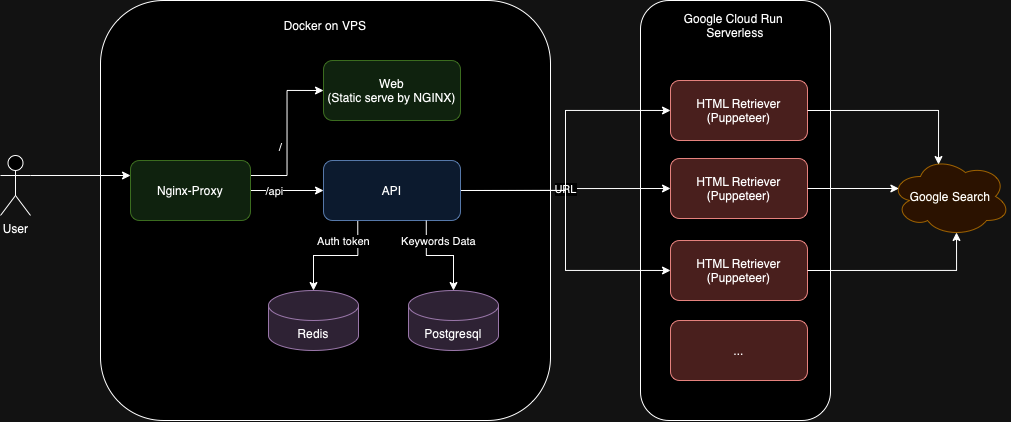

The diagram above was exported from draw.io. Its source (the exported page's mxGraphModel, read from the mxfile embedded in the PNG):
<mxGraphModel dx="1849" dy="1069" grid="1" gridSize="10" guides="1" tooltips="1" connect="1" arrows="1" fold="1" page="1" pageScale="1" pageWidth="827" pageHeight="1169" math="0" shadow="0">
  <root>
    <mxCell id="0" />
    <mxCell id="1" parent="0" />
    <mxCell id="08zg4we1dZAvv5zCFlKP-30" value="" style="group" vertex="1" connectable="0" parent="1">
      <mxGeometry x="670" y="100" width="230" height="420" as="geometry" />
    </mxCell>
    <mxCell id="08zg4we1dZAvv5zCFlKP-31" value="" style="rounded=1;whiteSpace=wrap;html=1;" vertex="1" parent="08zg4we1dZAvv5zCFlKP-30">
      <mxGeometry width="190" height="420" as="geometry" />
    </mxCell>
    <mxCell id="08zg4we1dZAvv5zCFlKP-32" value="Google Cloud Run&amp;nbsp;&lt;br&gt;Serverless" style="text;html=1;strokeColor=none;fillColor=none;align=center;verticalAlign=middle;whiteSpace=wrap;rounded=0;" vertex="1" parent="08zg4we1dZAvv5zCFlKP-30">
      <mxGeometry x="13.780000000000001" y="10" width="162.44" height="30" as="geometry" />
    </mxCell>
    <mxCell id="08zg4we1dZAvv5zCFlKP-33" value="HTML Retriever&lt;br&gt;(Puppeteer)" style="rounded=1;whiteSpace=wrap;html=1;fillColor=#f8cecc;strokeColor=#b85450;" vertex="1" parent="08zg4we1dZAvv5zCFlKP-30">
      <mxGeometry x="30" y="80" width="137" height="60" as="geometry" />
    </mxCell>
    <mxCell id="08zg4we1dZAvv5zCFlKP-39" value="HTML Retriever&lt;br&gt;(Puppeteer)" style="rounded=1;whiteSpace=wrap;html=1;fillColor=#f8cecc;strokeColor=#b85450;" vertex="1" parent="08zg4we1dZAvv5zCFlKP-30">
      <mxGeometry x="30" y="240" width="137" height="60" as="geometry" />
    </mxCell>
    <mxCell id="08zg4we1dZAvv5zCFlKP-43" value="..." style="rounded=1;whiteSpace=wrap;html=1;fillColor=#f8cecc;strokeColor=#b85450;" vertex="1" parent="08zg4we1dZAvv5zCFlKP-30">
      <mxGeometry x="30" y="320" width="137" height="60" as="geometry" />
    </mxCell>
    <mxCell id="08zg4we1dZAvv5zCFlKP-29" value="" style="group" vertex="1" connectable="0" parent="1">
      <mxGeometry x="130" y="100" width="450" height="420" as="geometry" />
    </mxCell>
    <mxCell id="08zg4we1dZAvv5zCFlKP-27" value="" style="rounded=1;whiteSpace=wrap;html=1;" vertex="1" parent="08zg4we1dZAvv5zCFlKP-29">
      <mxGeometry width="450" height="420" as="geometry" />
    </mxCell>
    <mxCell id="08zg4we1dZAvv5zCFlKP-28" value="Docker on VPS" style="text;html=1;strokeColor=none;fillColor=none;align=center;verticalAlign=middle;whiteSpace=wrap;rounded=0;" vertex="1" parent="08zg4we1dZAvv5zCFlKP-29">
      <mxGeometry x="160" y="10" width="130" height="30" as="geometry" />
    </mxCell>
    <mxCell id="08zg4we1dZAvv5zCFlKP-6" style="edgeStyle=orthogonalEdgeStyle;rounded=0;orthogonalLoop=1;jettySize=auto;html=1;exitX=0.25;exitY=1;exitDx=0;exitDy=0;" edge="1" parent="1" source="08zg4we1dZAvv5zCFlKP-1" target="08zg4we1dZAvv5zCFlKP-3">
      <mxGeometry relative="1" as="geometry" />
    </mxCell>
    <mxCell id="08zg4we1dZAvv5zCFlKP-8" value="Auth token" style="edgeLabel;html=1;align=center;verticalAlign=middle;resizable=0;points=[];" vertex="1" connectable="0" parent="08zg4we1dZAvv5zCFlKP-6">
      <mxGeometry x="-0.0364" y="1" relative="1" as="geometry">
        <mxPoint x="5" y="-16" as="offset" />
      </mxGeometry>
    </mxCell>
    <mxCell id="08zg4we1dZAvv5zCFlKP-13" value="URL" style="edgeStyle=orthogonalEdgeStyle;rounded=0;orthogonalLoop=1;jettySize=auto;html=1;exitX=1;exitY=0.5;exitDx=0;exitDy=0;entryX=0;entryY=0.5;entryDx=0;entryDy=0;" edge="1" parent="1" source="08zg4we1dZAvv5zCFlKP-1" target="08zg4we1dZAvv5zCFlKP-12">
      <mxGeometry relative="1" as="geometry" />
    </mxCell>
    <mxCell id="08zg4we1dZAvv5zCFlKP-38" style="edgeStyle=orthogonalEdgeStyle;rounded=0;orthogonalLoop=1;jettySize=auto;html=1;exitX=1;exitY=0.5;exitDx=0;exitDy=0;entryX=0;entryY=0.5;entryDx=0;entryDy=0;" edge="1" parent="1" source="08zg4we1dZAvv5zCFlKP-1" target="08zg4we1dZAvv5zCFlKP-33">
      <mxGeometry relative="1" as="geometry" />
    </mxCell>
    <mxCell id="08zg4we1dZAvv5zCFlKP-40" style="edgeStyle=orthogonalEdgeStyle;rounded=0;orthogonalLoop=1;jettySize=auto;html=1;exitX=1;exitY=0.5;exitDx=0;exitDy=0;entryX=0;entryY=0.5;entryDx=0;entryDy=0;" edge="1" parent="1" source="08zg4we1dZAvv5zCFlKP-1" target="08zg4we1dZAvv5zCFlKP-39">
      <mxGeometry relative="1" as="geometry" />
    </mxCell>
    <mxCell id="08zg4we1dZAvv5zCFlKP-1" value="API" style="rounded=1;whiteSpace=wrap;html=1;fillColor=#dae8fc;strokeColor=#6c8ebf;" vertex="1" parent="1">
      <mxGeometry x="353" y="260" width="137" height="60" as="geometry" />
    </mxCell>
    <mxCell id="08zg4we1dZAvv5zCFlKP-2" value="Postgresql" style="shape=cylinder3;whiteSpace=wrap;html=1;boundedLbl=1;backgroundOutline=1;size=15;fillColor=#e1d5e7;strokeColor=#9673a6;" vertex="1" parent="1">
      <mxGeometry x="438" y="390" width="90" height="60" as="geometry" />
    </mxCell>
    <mxCell id="08zg4we1dZAvv5zCFlKP-3" value="Redis" style="shape=cylinder3;whiteSpace=wrap;html=1;boundedLbl=1;backgroundOutline=1;size=15;fillColor=#e1d5e7;strokeColor=#9673a6;" vertex="1" parent="1">
      <mxGeometry x="298" y="390" width="90" height="60" as="geometry" />
    </mxCell>
    <mxCell id="08zg4we1dZAvv5zCFlKP-7" style="edgeStyle=orthogonalEdgeStyle;rounded=0;orthogonalLoop=1;jettySize=auto;html=1;exitX=0.75;exitY=1;exitDx=0;exitDy=0;entryX=0.5;entryY=0;entryDx=0;entryDy=0;entryPerimeter=0;" edge="1" parent="1" source="08zg4we1dZAvv5zCFlKP-1" target="08zg4we1dZAvv5zCFlKP-2">
      <mxGeometry relative="1" as="geometry" />
    </mxCell>
    <mxCell id="08zg4we1dZAvv5zCFlKP-10" value="Keywords Data" style="edgeLabel;html=1;align=center;verticalAlign=middle;resizable=0;points=[];" vertex="1" connectable="0" parent="08zg4we1dZAvv5zCFlKP-7">
      <mxGeometry x="-0.0415" y="-1" relative="1" as="geometry">
        <mxPoint y="-16" as="offset" />
      </mxGeometry>
    </mxCell>
    <mxCell id="08zg4we1dZAvv5zCFlKP-11" value="Web&lt;br&gt;(Static serve by NGINX)" style="rounded=1;whiteSpace=wrap;html=1;fillColor=#d5e8d4;strokeColor=#82b366;" vertex="1" parent="1">
      <mxGeometry x="353" y="160" width="137" height="60" as="geometry" />
    </mxCell>
    <mxCell id="08zg4we1dZAvv5zCFlKP-12" value="HTML Retriever&lt;br&gt;(Puppeteer)" style="rounded=1;whiteSpace=wrap;html=1;fillColor=#f8cecc;strokeColor=#b85450;" vertex="1" parent="1">
      <mxGeometry x="700" y="258" width="137" height="60" as="geometry" />
    </mxCell>
    <mxCell id="08zg4we1dZAvv5zCFlKP-15" value="Google Search" style="ellipse;shape=cloud;whiteSpace=wrap;html=1;fillColor=#ffe6cc;strokeColor=#d79b00;" vertex="1" parent="1">
      <mxGeometry x="920" y="256" width="120" height="80" as="geometry" />
    </mxCell>
    <mxCell id="08zg4we1dZAvv5zCFlKP-16" style="edgeStyle=orthogonalEdgeStyle;rounded=0;orthogonalLoop=1;jettySize=auto;html=1;exitX=1;exitY=0.5;exitDx=0;exitDy=0;entryX=0.07;entryY=0.4;entryDx=0;entryDy=0;entryPerimeter=0;" edge="1" parent="1" source="08zg4we1dZAvv5zCFlKP-12" target="08zg4we1dZAvv5zCFlKP-15">
      <mxGeometry relative="1" as="geometry" />
    </mxCell>
    <mxCell id="08zg4we1dZAvv5zCFlKP-25" style="edgeStyle=orthogonalEdgeStyle;rounded=0;orthogonalLoop=1;jettySize=auto;html=1;exitX=1;exitY=0.3333333333333333;exitDx=0;exitDy=0;exitPerimeter=0;entryX=0;entryY=0.25;entryDx=0;entryDy=0;" edge="1" parent="1" source="08zg4we1dZAvv5zCFlKP-17" target="08zg4we1dZAvv5zCFlKP-18">
      <mxGeometry relative="1" as="geometry" />
    </mxCell>
    <mxCell id="08zg4we1dZAvv5zCFlKP-17" value="User" style="shape=umlActor;verticalLabelPosition=bottom;verticalAlign=top;html=1;outlineConnect=0;" vertex="1" parent="1">
      <mxGeometry x="30" y="255" width="30" height="60" as="geometry" />
    </mxCell>
    <mxCell id="08zg4we1dZAvv5zCFlKP-19" style="edgeStyle=orthogonalEdgeStyle;rounded=0;orthogonalLoop=1;jettySize=auto;html=1;exitX=1;exitY=0.25;exitDx=0;exitDy=0;entryX=0;entryY=0.5;entryDx=0;entryDy=0;" edge="1" parent="1" source="08zg4we1dZAvv5zCFlKP-18" target="08zg4we1dZAvv5zCFlKP-11">
      <mxGeometry relative="1" as="geometry" />
    </mxCell>
    <mxCell id="08zg4we1dZAvv5zCFlKP-22" value="/" style="edgeLabel;html=1;align=center;verticalAlign=middle;resizable=0;points=[];" vertex="1" connectable="0" parent="08zg4we1dZAvv5zCFlKP-19">
      <mxGeometry x="-0.1773" y="-1" relative="1" as="geometry">
        <mxPoint x="-8" as="offset" />
      </mxGeometry>
    </mxCell>
    <mxCell id="08zg4we1dZAvv5zCFlKP-20" style="edgeStyle=orthogonalEdgeStyle;rounded=0;orthogonalLoop=1;jettySize=auto;html=1;exitX=1;exitY=0.5;exitDx=0;exitDy=0;" edge="1" parent="1" source="08zg4we1dZAvv5zCFlKP-18" target="08zg4we1dZAvv5zCFlKP-1">
      <mxGeometry relative="1" as="geometry" />
    </mxCell>
    <mxCell id="08zg4we1dZAvv5zCFlKP-21" value="/api" style="edgeLabel;html=1;align=center;verticalAlign=middle;resizable=0;points=[];" vertex="1" connectable="0" parent="08zg4we1dZAvv5zCFlKP-20">
      <mxGeometry x="-0.3672" relative="1" as="geometry">
        <mxPoint as="offset" />
      </mxGeometry>
    </mxCell>
    <mxCell id="08zg4we1dZAvv5zCFlKP-18" value="Nginx-Proxy" style="rounded=1;whiteSpace=wrap;html=1;fillColor=#d5e8d4;strokeColor=#82b366;" vertex="1" parent="1">
      <mxGeometry x="160" y="260" width="120" height="60" as="geometry" />
    </mxCell>
    <mxCell id="08zg4we1dZAvv5zCFlKP-41" style="edgeStyle=orthogonalEdgeStyle;rounded=0;orthogonalLoop=1;jettySize=auto;html=1;exitX=1;exitY=0.5;exitDx=0;exitDy=0;entryX=0.55;entryY=0.95;entryDx=0;entryDy=0;entryPerimeter=0;" edge="1" parent="1" source="08zg4we1dZAvv5zCFlKP-39" target="08zg4we1dZAvv5zCFlKP-15">
      <mxGeometry relative="1" as="geometry" />
    </mxCell>
    <mxCell id="08zg4we1dZAvv5zCFlKP-42" style="edgeStyle=orthogonalEdgeStyle;rounded=0;orthogonalLoop=1;jettySize=auto;html=1;exitX=1;exitY=0.5;exitDx=0;exitDy=0;entryX=0.4;entryY=0.1;entryDx=0;entryDy=0;entryPerimeter=0;" edge="1" parent="1" source="08zg4we1dZAvv5zCFlKP-33" target="08zg4we1dZAvv5zCFlKP-15">
      <mxGeometry relative="1" as="geometry" />
    </mxCell>
  </root>
</mxGraphModel>